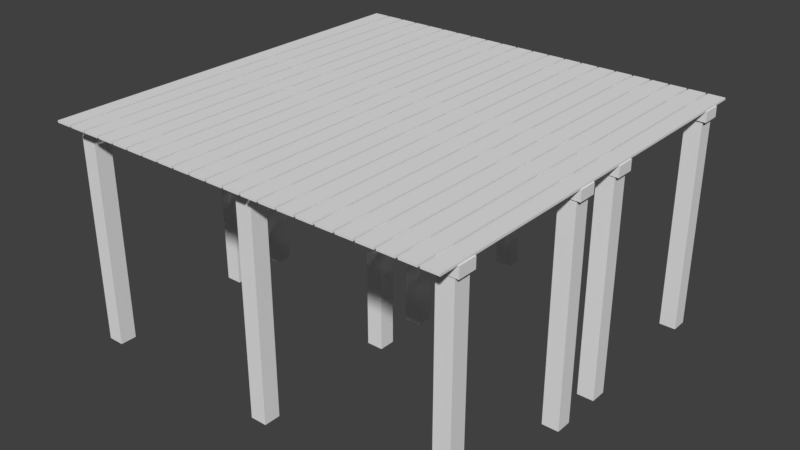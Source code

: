 # Source: quay.blend  (saved by Blender 2.77.0; exported with 4.5.12 LTS)
import bpy
from mathutils import Matrix  # noqa: F401  (used for matrix-valued properties, if any)

bpy.ops.wm.read_factory_settings(use_empty=True)
scene = bpy.context.scene
scene.name = 'Scene'

# ---- collections
col_collection_1 = bpy.data.collections.new('Collection 1'); scene.collection.children.link(col_collection_1)

# ---- world
world_world = bpy.data.worlds.new('World'); scene.world = world_world
world_world.color = (0.05088, 0.05088, 0.05088)
world_world.use_sun_shadow = False
world_world.sun_shadow_jitter_overblur = 0.0
world_world.cycles.sampling_method = 'MANUAL'

# ---- meshes
me_cube_001 = bpy.data.meshes.new('Cube.001')
me_cube_001.from_pydata([(-1.0, -1.0, -26.0), (-1.0, -1.0, 1.0), (-1.0, 1.0, -26.0), (-1.0, 1.0, 1.0), (1.0, -1.0, -26.0), (1.0, -1.0, 1.0), (1.0, 1.0, -26.0), (1.0, 1.0, 1.0)], [], [(1, 3, 2, 0), (3, 7, 6, 2), (7, 5, 4, 6), (5, 1, 0, 4), (0, 2, 6, 4), (5, 7, 3, 1)])
_uv = me_cube_001.uv_layers.new(name='UVMap')
_uv.uv.foreach_set('vector', [0.149, 0.08399, 0.1524, 0.08399, 0.1524, 0.101, 0.149, 0.101, 0.1558, 0.08399, 0.1592, 0.08399, 0.1592, 0.101, 0.1558, 0.101, 0.1626, 0.101, 0.1592, 0.101, 0.1592, 0.08399, 0.1626, 0.08399, 0.1524, 0.08399, 0.1558, 0.08399, 0.1558, 0.101, 0.1524, 0.101, 0.166, 0.08525, 0.166, 0.08651, 0.1626, 0.08651, 0.1626, 0.08525, 0.1626, 0.08399, 0.166, 0.08399, 0.166, 0.08525, 0.1626, 0.08525])
me_cube_001.use_remesh_preserve_volume = False
me_cube_001.use_remesh_preserve_attributes = False
me_cube_001.use_mirror_vertex_groups = False
me_cube_001.update()
me_plane = bpy.data.meshes.new('Plane')
me_plane.from_pydata([(-1.0, -1.0, 0.1), (1.0, -1.0, 0.1), (-1.0, 1.0, 0.1), (1.0, 1.0, 0.1), (-0.8182, -1.0, 0.1), (-0.6364, -1.0, 0.1), (-0.4545, -1.0, 0.1), (-0.2727, -1.0, 0.1), (-0.09091, -1.0, 0.1), (0.09091, -1.0, 0.1), (0.2727, -1.0, 0.1), (0.4545, -1.0, 0.1), (0.6364, -1.0, 0.1), (0.8182, -1.0, 0.1), (0.8182, 1.0, 0.1), (0.6364, 1.0, 0.1), (0.4545, 1.0, 0.1), (0.2727, 1.0, 0.1), (0.09091, 1.0, 0.1), (-0.09091, 1.0, 0.1), (-0.2727, 1.0, 0.1), (-0.4545, 1.0, 0.1), (-0.6364, 1.0, 0.1), (-0.8182, 1.0, 0.1), (0.8282, -1.0, 0.1), (0.99, -1.0, 0.1), (0.99, 1.0, 0.1), (0.8282, 1.0, 0.1), (-0.99, -1.0, 0.1), (-0.8282, -1.0, 0.1), (-0.8282, 1.0, 0.1), (-0.99, 1.0, 0.1), (-0.8082, -1.0, 0.1), (-0.6464, -1.0, 0.1), (-0.6464, 1.0, 0.1), (-0.8082, 1.0, 0.1), (-0.6264, -1.0, 0.1), (-0.4645, -1.0, 0.1), (-0.4645, 1.0, 0.1), (-0.6264, 1.0, 0.1), (-0.4445, -1.0, 0.1), (-0.2827, -1.0, 0.1), (-0.2827, 1.0, 0.1), (-0.4445, 1.0, 0.1), (-0.2627, -1.0, 0.1), (-0.1009, -1.0, 0.1), (-0.1009, 1.0, 0.1), (-0.2627, 1.0, 0.1), (-0.08091, -1.0, 0.1), (0.08091, -1.0, 0.1), (0.08091, 1.0, 0.1), (-0.08091, 1.0, 0.1), (0.1009, -1.0, 0.1), (0.2627, -1.0, 0.1), (0.2627, 1.0, 0.1), (0.1009, 1.0, 0.1), (0.2827, -1.0, 0.1), (0.4445, -1.0, 0.1), (0.4445, 1.0, 0.1), (0.2827, 1.0, 0.1), (0.4645, -1.0, 0.1), (0.6264, -1.0, 0.1), (0.6264, 1.0, 0.1), (0.4645, 1.0, 0.1), (0.6464, -1.0, 0.1), (0.8082, -1.0, 0.1), (0.8082, 1.0, 0.1), (0.6464, 1.0, 0.1), (-0.99, 1.0, 0.12), (-0.99, -1.0, 0.12), (0.8282, -1.0, 0.12), (0.99, -1.0, 0.12), (0.99, 1.0, 0.12), (-0.8282, 1.0, 0.12), (-0.8282, -1.0, 0.12), (-0.8082, -1.0, 0.12), (-0.6464, -1.0, 0.12), (-0.6264, -1.0, 0.12), (-0.4645, -1.0, 0.12), (-0.4445, -1.0, 0.12), (-0.2827, -1.0, 0.12), (-0.2627, -1.0, 0.12), (-0.1009, -1.0, 0.12), (-0.08091, -1.0, 0.12), (0.08091, -1.0, 0.12), (0.1009, -1.0, 0.12), (0.2627, -1.0, 0.12), (0.2827, -1.0, 0.12), (0.4445, -1.0, 0.12), (0.4645, -1.0, 0.12), (0.6264, -1.0, 0.12), (0.6464, -1.0, 0.12), (0.8082, -1.0, 0.12), (0.8282, 1.0, 0.12), (0.8082, 1.0, 0.12), (0.6464, 1.0, 0.12), (0.6264, 1.0, 0.12), (0.4645, 1.0, 0.12), (0.4445, 1.0, 0.12), (0.2827, 1.0, 0.12), (0.2627, 1.0, 0.12), (0.1009, 1.0, 0.12), (0.08091, 1.0, 0.12), (-0.08091, 1.0, 0.12), (-0.1009, 1.0, 0.12), (-0.2627, 1.0, 0.12), (-0.2827, 1.0, 0.12), (-0.4445, 1.0, 0.12), (-0.4645, 1.0, 0.12), (-0.6264, 1.0, 0.12), (-0.6464, 1.0, 0.12), (-0.8082, 1.0, 0.12), (-1.0, 0.8182, 0.0), (-1.0, 0.6364, 0.0), (-1.0, -0.6364, 0.0), (-1.0, -0.8182, 0.0), (1.0, -0.8182, 0.0), (1.0, -0.6364, 0.0), (1.0, 0.6364, 0.0), (1.0, 0.8182, 0.0), (-1.0, 0.8182, 0.1), (-1.0, 0.6364, 0.1), (-1.0, -0.6364, 0.1), (-1.0, -0.8182, 0.1), (1.0, -0.8182, 0.1), (1.0, -0.6364, 0.1), (1.0, 0.6364, 0.1), (1.0, 0.8182, 0.1)], [(4, 23), (5, 22), (6, 21), (7, 20), (8, 19), (9, 18), (10, 17), (11, 16), (12, 15), (13, 14), (1, 3), (2, 0)], [(32, 33, 76, 75), (54, 55, 101, 100), (39, 36, 77, 109), (59, 56, 87, 99), (28, 29, 74, 69), (58, 59, 99, 98), (30, 31, 68, 73), (62, 63, 97, 96), (49, 50, 102, 84), (25, 26, 72, 71), (29, 30, 73, 74), (13, 1, 25, 24), (3, 14, 27, 26), (0, 4, 29, 28), (23, 2, 31, 30), (4, 5, 33, 32), (22, 23, 35, 34), (5, 6, 37, 36), (21, 22, 39, 38), (6, 7, 41, 40), (20, 21, 43, 42), (7, 8, 45, 44), (19, 20, 47, 46), (8, 9, 49, 48), (18, 19, 51, 50), (9, 10, 53, 52), (17, 18, 55, 54), (10, 11, 57, 56), (16, 17, 59, 58), (11, 12, 61, 60), (15, 16, 63, 62), (12, 13, 65, 64), (14, 15, 67, 66), (70, 71, 72, 93), (69, 74, 73, 68), (75, 76, 110, 111), (77, 78, 108, 109), (79, 80, 106, 107), (81, 82, 104, 105), (83, 84, 102, 103), (85, 86, 100, 101), (87, 88, 98, 99), (89, 90, 96, 97), (91, 92, 94, 95), (57, 58, 98, 88), (37, 38, 108, 78), (50, 51, 103, 102), (36, 37, 78, 77), (46, 47, 105, 104), (67, 64, 91, 95), (47, 44, 81, 105), (40, 41, 80, 79), (27, 24, 70, 93), (42, 43, 107, 106), (65, 66, 94, 92), (45, 46, 104, 82), (44, 45, 82, 81), (38, 39, 109, 108), (48, 49, 84, 83), (55, 52, 85, 101), (34, 35, 111, 110), (35, 32, 75, 111), (52, 53, 86, 85), (53, 54, 100, 86), (33, 34, 110, 76), (56, 57, 88, 87), (60, 61, 90, 89), (63, 60, 89, 97), (43, 40, 79, 107), (64, 65, 92, 91), (61, 62, 96, 90), (41, 42, 106, 80), (31, 28, 69, 68), (26, 27, 93, 72), (24, 25, 71, 70), (51, 48, 83, 103), (66, 67, 95, 94), (115, 116, 124, 123), (116, 117, 125, 124), (123, 124, 125, 122), (121, 126, 127, 120), (114, 115, 123, 122), (119, 112, 120, 127), (112, 113, 121, 120), (117, 114, 122, 125), (118, 119, 127, 126), (113, 118, 126, 121)])
_uv = me_plane.uv_layers.new(name='UVMap')
_uv.uv.foreach_set('vector', [0.2158, 0.101, 0.2158, 0.09983, 0.2159, 0.09983, 0.2159, 0.101, 0.2144, 0.101, 0.2144, 0.09983, 0.2145, 0.09983, 0.2145, 0.101, 0.227, 0.08531, 0.227, 0.09983, 0.2269, 0.09983, 0.2269, 0.08531, 0.2272, 0.08531, 0.2272, 0.09983, 0.2271, 0.09983, 0.2271, 0.08531, 0.2149, 0.101, 0.2149, 0.09983, 0.215, 0.09983, 0.215, 0.101, 0.2157, 0.09983, 0.2157, 0.101, 0.2156, 0.101, 0.2156, 0.09983, 0.2164, 0.09983, 0.2164, 0.101, 0.2163, 0.101, 0.2163, 0.09983, 0.2162, 0.101, 0.2162, 0.09983, 0.2163, 0.09983, 0.2163, 0.101, 0.2257, 0.08531, 0.2257, 0.09983, 0.2256, 0.09983, 0.2256, 0.08531, 0.2262, 0.08531, 0.2262, 0.09983, 0.226, 0.09983, 0.226, 0.08531, 0.2264, 0.08531, 0.2264, 0.09983, 0.2263, 0.09983, 0.2263, 0.08531, 0.2118, 0.08531, 0.2118, 0.08531, 0.2118, 0.08531, 0.2118, 0.08531, 0.2118, 0.08531, 0.2118, 0.08531, 0.2118, 0.08531, 0.2118, 0.08531, 0.2118, 0.08531, 0.2118, 0.08531, 0.2118, 0.08531, 0.2118, 0.08531, 0.2118, 0.08531, 0.2118, 0.08531, 0.2118, 0.08531, 0.2118, 0.08531, 0.2118, 0.08531, 0.2118, 0.08531, 0.2118, 0.08531, 0.2118, 0.08531, 0.2118, 0.08531, 0.2118, 0.08531, 0.2118, 0.08531, 0.2118, 0.08531, 0.2118, 0.08531, 0.2118, 0.08531, 0.2118, 0.08531, 0.2118, 0.08531, 0.2118, 0.08531, 0.2118, 0.08531, 0.2118, 0.08531, 0.2118, 0.08531, 0.2118, 0.08531, 0.2118, 0.08531, 0.2118, 0.08531, 0.2118, 0.08531, 0.2118, 0.08531, 0.2118, 0.08531, 0.2118, 0.08531, 0.2118, 0.08531, 0.2118, 0.08531, 0.2118, 0.08531, 0.2118, 0.08531, 0.2118, 0.08531, 0.2118, 0.08531, 0.2118, 0.08531, 0.2118, 0.08531, 0.2118, 0.08531, 0.2118, 0.08531, 0.2118, 0.08531, 0.2118, 0.08531, 0.2118, 0.08531, 0.2118, 0.08531, 0.2118, 0.08531, 0.2118, 0.08531, 0.2118, 0.08531, 0.2118, 0.08531, 0.2118, 0.08531, 0.2118, 0.08531, 0.2118, 0.08531, 0.2118, 0.08531, 0.2118, 0.08531, 0.2118, 0.08531, 0.2118, 0.08531, 0.2118, 0.08531, 0.2118, 0.08531, 0.2118, 0.08531, 0.2118, 0.08531, 0.2118, 0.08531, 0.2118, 0.08531, 0.2118, 0.08531, 0.2118, 0.08531, 0.2118, 0.08531, 0.2118, 0.08531, 0.2118, 0.08531, 0.2118, 0.08531, 0.2118, 0.08531, 0.2118, 0.08531, 0.2118, 0.08531, 0.2118, 0.08531, 0.2118, 0.08531, 0.2118, 0.08531, 0.2118, 0.08531, 0.2118, 0.08531, 0.2118, 0.08531, 0.2118, 0.08531, 0.2118, 0.08531, 0.2118, 0.08531, 0.2223, 0.08531, 0.2232, 0.08531, 0.2232, 0.09983, 0.2223, 0.09983, 0.2215, 0.08531, 0.2223, 0.08531, 0.2223, 0.09983, 0.2215, 0.09983, 0.2206, 0.08531, 0.2215, 0.08531, 0.2215, 0.09983, 0.2206, 0.09983, 0.2189, 0.08531, 0.2197, 0.08531, 0.2197, 0.09983, 0.2189, 0.09983, 0.2155, 0.08531, 0.2163, 0.08531, 0.2163, 0.09983, 0.2155, 0.09983, 0.2172, 0.08531, 0.218, 0.08531, 0.218, 0.09983, 0.2172, 0.09983, 0.2197, 0.08531, 0.2206, 0.08531, 0.2206, 0.09983, 0.2197, 0.09983, 0.2163, 0.08531, 0.2172, 0.08531, 0.2172, 0.09983, 0.2163, 0.09983, 0.2146, 0.08531, 0.2155, 0.08531, 0.2155, 0.09983, 0.2146, 0.09983, 0.218, 0.08531, 0.2189, 0.08531, 0.2189, 0.09983, 0.218, 0.09983, 0.2146, 0.09983, 0.2137, 0.09983, 0.2137, 0.08531, 0.2146, 0.08531, 0.2263, 0.08531, 0.2263, 0.09983, 0.2262, 0.09983, 0.2262, 0.08531, 0.2256, 0.08531, 0.2256, 0.09983, 0.2255, 0.09983, 0.2255, 0.08531, 0.2143, 0.101, 0.2143, 0.09983, 0.2144, 0.09983, 0.2144, 0.101, 0.2153, 0.101, 0.2153, 0.09983, 0.2155, 0.09983, 0.2155, 0.101, 0.215, 0.101, 0.215, 0.09983, 0.2151, 0.09983, 0.2151, 0.101, 0.2275, 0.08531, 0.2275, 0.09983, 0.2274, 0.09983, 0.2274, 0.08531, 0.2273, 0.08531, 0.2273, 0.09983, 0.2272, 0.09983, 0.2272, 0.08531, 0.2135, 0.101, 0.2135, 0.09983, 0.2136, 0.09983, 0.2136, 0.101, 0.2267, 0.08531, 0.2267, 0.09983, 0.2266, 0.09983, 0.2266, 0.08531, 0.2134, 0.101, 0.2134, 0.09983, 0.2135, 0.09983, 0.2135, 0.101, 0.2265, 0.08531, 0.2265, 0.09983, 0.2264, 0.09983, 0.2264, 0.08531, 0.2255, 0.08531, 0.2255, 0.09983, 0.2254, 0.09983, 0.2254, 0.08531, 0.2145, 0.101, 0.2145, 0.09983, 0.2146, 0.09983, 0.2146, 0.101, 0.2152, 0.101, 0.2152, 0.09983, 0.2153, 0.09983, 0.2153, 0.101, 0.2147, 0.101, 0.2147, 0.09983, 0.2148, 0.09983, 0.2148, 0.101, 0.2269, 0.08531, 0.2269, 0.09983, 0.2268, 0.09983, 0.2268, 0.08531, 0.2159, 0.101, 0.2159, 0.09983, 0.216, 0.09983, 0.216, 0.101, 0.2266, 0.08531, 0.2266, 0.09983, 0.2265, 0.09983, 0.2265, 0.08531, 0.2151, 0.101, 0.2151, 0.09983, 0.2152, 0.09983, 0.2152, 0.101, 0.2254, 0.08531, 0.2254, 0.09983, 0.2253, 0.09983, 0.2253, 0.08531, 0.226, 0.08531, 0.226, 0.09983, 0.2259, 0.09983, 0.2259, 0.08531, 0.2146, 0.101, 0.2146, 0.09983, 0.2147, 0.09983, 0.2147, 0.101, 0.2155, 0.101, 0.2155, 0.09983, 0.2156, 0.09983, 0.2156, 0.101, 0.2271, 0.08531, 0.2271, 0.09983, 0.227, 0.09983, 0.227, 0.08531, 0.2274, 0.08531, 0.2274, 0.09983, 0.2273, 0.09983, 0.2273, 0.08531, 0.2157, 0.101, 0.2157, 0.09983, 0.2158, 0.09983, 0.2158, 0.101, 0.2259, 0.08531, 0.2259, 0.09983, 0.2258, 0.09983, 0.2258, 0.08531, 0.2258, 0.08531, 0.2258, 0.09983, 0.2257, 0.09983, 0.2257, 0.08531, 0.2268, 0.08531, 0.2268, 0.09983, 0.2267, 0.09983, 0.2267, 0.08531, 0.2136, 0.101, 0.2136, 0.09983, 0.2137, 0.09983, 0.2137, 0.101, 0.2148, 0.101, 0.2148, 0.09983, 0.2149, 0.09983, 0.2149, 0.101, 0.2275, 0.09983, 0.2275, 0.08531, 0.2276, 0.08531, 0.2276, 0.09983, 0.216, 0.101, 0.216, 0.09983, 0.2161, 0.09983, 0.2161, 0.101, 0.1628, 0.09983, 0.1628, 0.08531, 0.1633, 0.08531, 0.1633, 0.09983, 0.1503, 0.09983, 0.1503, 0.1011, 0.1498, 0.1011, 0.1498, 0.09983, 0.2128, 0.09983, 0.2128, 0.08531, 0.2137, 0.08531, 0.2137, 0.09983, 0.2118, 0.09983, 0.2118, 0.08531, 0.2128, 0.08531, 0.2128, 0.09983, 0.1514, 0.09983, 0.1514, 0.1011, 0.1509, 0.1011, 0.1509, 0.09983, 0.1617, 0.08531, 0.1617, 0.09983, 0.1612, 0.09983, 0.1612, 0.08531, 0.1509, 0.09983, 0.1509, 0.1011, 0.1503, 0.1011, 0.1503, 0.09983, 0.1622, 0.08531, 0.1622, 0.09983, 0.1617, 0.09983, 0.1617, 0.08531, 0.1517, 0.1011, 0.1517, 0.09983, 0.1523, 0.09983, 0.1523, 0.1011, 0.1622, 0.09983, 0.1622, 0.08531, 0.1628, 0.08531, 0.1628, 0.09983])
me_plane.use_remesh_preserve_volume = False
me_plane.use_remesh_preserve_attributes = False
me_plane.use_mirror_vertex_groups = False
me_plane.update()

# ---- objects
ob_cube_011 = bpy.data.objects.new('Cube.011', me_cube_001)
ob_cube_010 = bpy.data.objects.new('Cube.010', me_cube_001)
ob_cube_009 = bpy.data.objects.new('Cube.009', me_cube_001)
ob_cube_008 = bpy.data.objects.new('Cube.008', me_cube_001)
ob_cube_007 = bpy.data.objects.new('Cube.007', me_cube_001)
ob_cube_006 = bpy.data.objects.new('Cube.006', me_cube_001)
ob_cube_005 = bpy.data.objects.new('Cube.005', me_cube_001)
ob_cube_004 = bpy.data.objects.new('Cube.004', me_cube_001)
ob_cube_003 = bpy.data.objects.new('Cube.003', me_cube_001)
ob_cube_002 = bpy.data.objects.new('Cube.002', me_cube_001)
ob_cube_001 = bpy.data.objects.new('Cube.001', me_cube_001)
ob_cube = bpy.data.objects.new('Cube', me_cube_001)
ob_plane_003 = bpy.data.objects.new('Plane.003', me_plane)
ob_plane_002 = bpy.data.objects.new('Plane.002', me_plane)
ob_plane_001 = bpy.data.objects.new('Plane.001', me_plane)
ob_plane = bpy.data.objects.new('Plane', me_plane)

# ---- transforms, parenting, visibility, modifiers, constraints
ob_cube_011.location = (0.9411, 0.8658, 0.0)
ob_cube_011.scale = (0.04, 0.04, 0.04)
ob_cube_011.lineart.crease_threshold = 0.0
ob_cube_010.location = (0.9411, -0.8644, 0.0)
ob_cube_010.scale = (0.04, 0.04, 0.04)
ob_cube_010.lineart.crease_threshold = 0.0
ob_cube_009.location = (0.9411, -0.1363, 0.0)
ob_cube_009.scale = (0.04, 0.04, 0.04)
ob_cube_009.lineart.crease_threshold = 0.0
ob_cube_008.location = (0.9411, 0.1354, 0.0)
ob_cube_008.scale = (0.04, 0.04, 0.04)
ob_cube_008.lineart.crease_threshold = 0.0
ob_cube_007.location = (-0.001962, 0.1354, 0.0)
ob_cube_007.scale = (0.04, 0.04, 0.04)
ob_cube_007.lineart.crease_threshold = 0.0
ob_cube_006.location = (-0.001962, -0.1363, 0.0)
ob_cube_006.scale = (0.04, 0.04, 0.04)
ob_cube_006.lineart.crease_threshold = 0.0
ob_cube_005.location = (-0.001962, -0.8644, 0.0)
ob_cube_005.scale = (0.04, 0.04, 0.04)
ob_cube_005.lineart.crease_threshold = 0.0
ob_cube_004.location = (-0.001962, 0.8658, 0.0)
ob_cube_004.scale = (0.04, 0.04, 0.04)
ob_cube_004.lineart.crease_threshold = 0.0
ob_cube_003.location = (-0.94, 0.8658, 0.0)
ob_cube_003.scale = (0.04, 0.04, 0.04)
ob_cube_003.lineart.crease_threshold = 0.0
ob_cube_002.location = (-0.94, -0.8644, 0.0)
ob_cube_002.scale = (0.04, 0.04, 0.04)
ob_cube_002.lineart.crease_threshold = 0.0
ob_cube_001.location = (-0.94, -0.1363, 0.0)
ob_cube_001.scale = (0.04, 0.04, 0.04)
ob_cube_001.lineart.crease_threshold = 0.0
ob_cube.location = (-0.94, 0.1354, 0.0)
ob_cube.scale = (0.04, 0.04, 0.04)
ob_cube.lineart.crease_threshold = 0.0
ob_plane_003.location = (0.5, 0.5, 0.0)
ob_plane_003.scale = (0.5, 0.5, 0.5)
ob_plane_003.lineart.crease_threshold = 0.0
ob_plane_002.location = (-0.5, 0.5, 0.0)
ob_plane_002.scale = (0.5, 0.5, 0.5)
ob_plane_002.lineart.crease_threshold = 0.0
ob_plane_001.location = (-0.5, -0.5, 0.0)
ob_plane_001.scale = (0.5, 0.5, 0.5)
ob_plane_001.lineart.crease_threshold = 0.0
ob_plane.location = (0.5, -0.5, 0.0)
ob_plane.scale = (0.5, 0.5, 0.5)
ob_plane.lineart.crease_threshold = 0.0

# ---- collection membership
col_collection_1.objects.link(ob_cube_011)
col_collection_1.objects.link(ob_cube_010)
col_collection_1.objects.link(ob_cube_009)
col_collection_1.objects.link(ob_cube_008)
col_collection_1.objects.link(ob_cube_007)
col_collection_1.objects.link(ob_cube_006)
col_collection_1.objects.link(ob_cube_005)
col_collection_1.objects.link(ob_cube_004)
col_collection_1.objects.link(ob_cube_003)
col_collection_1.objects.link(ob_cube_002)
col_collection_1.objects.link(ob_cube_001)
col_collection_1.objects.link(ob_cube)
col_collection_1.objects.link(ob_plane_003)
col_collection_1.objects.link(ob_plane_002)
col_collection_1.objects.link(ob_plane_001)
col_collection_1.objects.link(ob_plane)

# ---- scene / render settings (as saved in the file)
scene.frame_start = 1; scene.frame_end = 250; scene.frame_set(1)
scene.render.engine = 'BLENDER_EEVEE_NEXT'
scene.render.resolution_percentage = 50
scene.render.dither_intensity = 0.0
scene.cycles.use_denoising = False
scene.cycles.samples = 128
scene.cycles.sampling_pattern = 'TABULATED_SOBOL'
scene.cycles.light_sampling_threshold = 0.0
scene.cycles.use_adaptive_sampling = False
scene.cycles.use_light_tree = False
scene.cycles.blur_glossy = 0.0
scene.cycles.sample_clamp_indirect = 0.0
scene.view_settings.view_transform = 'Standard'
bpy.context.view_layer.update()

# ---- added for rendering (the .blend has no active camera and no usable light): camera, sun
cam_auto = bpy.data.cameras.new('AutoCamera')
cam_auto.lens = 50.0
cam_auto.sensor_width = 36.0
cam_auto.clip_end = 1000.0
ob_auto_camera = bpy.data.objects.new('AutoCamera', cam_auto)
scene.collection.objects.link(ob_auto_camera)
ob_auto_camera.location = (2.80787, -3.36944, 1.7563)
ob_auto_camera.rotation_euler = (1.09748, -7.21219e-08, 0.694738)
scene.camera = ob_auto_camera
light_auto_sun = bpy.data.lights.new('AutoSun', 'SUN')
light_auto_sun.energy = 3.0
light_auto_sun.angle = 0.0523599
ob_auto_sun = bpy.data.objects.new('AutoSun', light_auto_sun)
scene.collection.objects.link(ob_auto_sun)
ob_auto_sun.rotation_euler = (0.872665, 0.174533, 0.523599)
bpy.context.view_layer.update()
